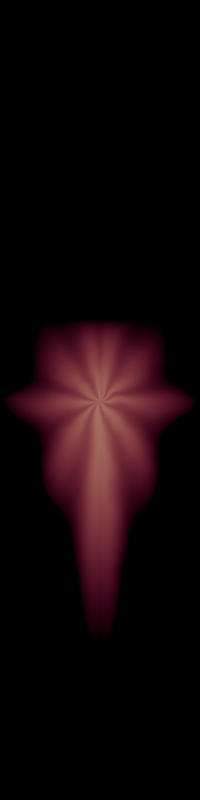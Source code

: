 # Source: bakshmulA.blend  (saved by Blender 4.0.36; exported with 4.5.12 LTS)
import bpy
from mathutils import Matrix  # noqa: F401  (used for matrix-valued properties, if any)

bpy.ops.wm.read_factory_settings(use_empty=True)
scene = bpy.context.scene
scene.name = 'Scene'

# ---- collections
col_collection = bpy.data.collections.new('Collection'); scene.collection.children.link(col_collection)

# ---- materials (node trees are filled in below, after node groups)
mat_material_001 = bpy.data.materials.new('Material.001')

# ---- material node trees
mat_material_001.use_nodes = True; mat_material_001.node_tree.nodes.clear()
_N = mat_material_001.node_tree.nodes; _L = mat_material_001.node_tree.links
n0 = _N.new('ShaderNodeCombineXYZ'); n0.name = 'Combine XYZ'; n0.location = (-882, 268)
n0.inputs[1].default_value = 1.0
n0.inputs[2].default_value = 1.0
n1 = _N.new('ShaderNodeSeparateXYZ'); n1.name = 'Separate XYZ'; n1.location = (-1400, 184)
n2 = _N.new('ShaderNodeMapRange'); n2.name = 'Map Range.003'; n2.location = (-1048, 273)
n2.inputs[3].default_value = 1.0
n2.inputs[4].default_value = 4.0
n3 = _N.new('ShaderNodeMath'); n3.name = 'Math.005'; n3.location = (-1226, 201)
n3.operation = 'ABSOLUTE'
n4 = _N.new('ShaderNodeMapping'); n4.name = 'Mapping.001'; n4.location = (-522, 620)
n5 = _N.new('ShaderNodeMath'); n5.name = 'Math.004'; n5.location = (1655, 7)
n5.operation = 'POWER'
n6 = _N.new('ShaderNodeVectorMath'); n6.name = 'Vector Math'; n6.location = (1162, 570)
n6.operation = 'LENGTH'
n7 = _N.new('ShaderNodeMapRange'); n7.name = 'Map Range.001'; n7.location = (1238, 176)
n7.inputs[1].default_value = -1.0
n7.inputs[3].default_value = 1.0
n7.inputs[4].default_value = 0.5
n8 = _N.new('ShaderNodeMath'); n8.name = 'Math.003'; n8.location = (1026, 159)
n8.operation = 'SINE'
n9 = _N.new('ShaderNodeVectorMath'); n9.name = 'Vector Math.001'; n9.location = (-37, 158)
n9.operation = 'NORMALIZE'
n10 = _N.new('ShaderNodeMath'); n10.name = 'Math.001'; n10.location = (411, 122)
n10.operation = 'ARCSINE'
n11 = _N.new('ShaderNodeVectorMath'); n11.name = 'Vector Math.002'; n11.location = (188, 83)
n11.operation = 'DOT_PRODUCT'
n11.inputs[1].default_value = (0.0, 1.0, 0.0)
n12 = _N.new('ShaderNodeTexNoise'); n12.name = 'Noise Texture'; n12.location = (-717, 36)
n12.inputs[2].default_value = 9.0
n13 = _N.new('ShaderNodeVectorMath'); n13.name = 'Vector Math.003'; n13.location = (-497, 29)
n13.inputs[1].default_value = (-0.5, -0.5, -0.5)
n14 = _N.new('ShaderNodeMix'); n14.name = 'Mix'; n14.location = (-250, 163)
n14.data_type = 'RGBA'
n14.inputs[0].default_value = 0.05
n15 = _N.new('ShaderNodeMapping'); n15.name = 'Mapping'; n15.location = (535, 613)
n15.inputs[3].default_value = (1.0, 0.4, 1.0)
n16 = _N.new('ShaderNodeSeparateXYZ'); n16.name = 'Separate XYZ.001'; n16.location = (2219, 585)
n17 = _N.new('ShaderNodeTexCoord'); n17.name = 'Texture Coordinate.001'; n17.location = (2012, 618)
n18 = _N.new('ShaderNodeMath'); n18.name = 'Math'; n18.location = (2189, 332)
n18.operation = 'MULTIPLY'
n19 = _N.new('ShaderNodeFloatCurve'); n19.name = 'Float Curve'; n19.location = (2587, 612)
_c = n19.mapping.curves[0]
while len(_c.points) > 2: _c.points.remove(_c.points[-1])
_c.points[0].location = (0.0, 0.0); _c.points[0].handle_type = 'AUTO'
_c.points[1].location = (0.28182, 0.475); _c.points[1].handle_type = 'AUTO'
_p = _c.points.new(0.79545, 0.0875); _p.handle_type = 'AUTO'
_p = _c.points.new(1.0, 0.0); _p.handle_type = 'AUTO'
n19.mapping.update()
n20 = _N.new('ShaderNodeMath'); n20.name = 'Math.006'; n20.location = (3317, 347)
n20.operation = 'MULTIPLY'
n21 = _N.new('ShaderNodeMath'); n21.name = 'Math.007'; n21.location = (2907, 720)
n21.operation = 'MULTIPLY'
n22 = _N.new('ShaderNodeMath'); n22.name = 'Math.008'; n22.location = (2434, 758)
n22.operation = 'ABSOLUTE'
n23 = _N.new('ShaderNodeMapRange'); n23.name = 'Map Range.004'; n23.location = (2399, 580)
n23.inputs[1].default_value = 0.2
n23.inputs[2].default_value = -1.0
n24 = _N.new('ShaderNodeMapRange'); n24.name = 'Map Range.005'; n24.location = (2654, 880)
n24.inputs[3].default_value = 1.0
n24.inputs[4].default_value = 0.0
n25 = _N.new('ShaderNodeOutputMaterial'); n25.name = 'Material Output'; n25.location = (4030, 354)
n26 = _N.new('ShaderNodeEmission'); n26.name = 'Emission'; n26.location = (3839, 320)
n27 = _N.new('ShaderNodeMath'); n27.name = 'Math.002'; n27.location = (582, 131)
n27.operation = 'MULTIPLY'
n27.inputs[1].default_value = 9.0
n28 = _N.new('ShaderNodeValToRGB'); n28.name = 'Color Ramp'; n28.location = (3528, 586)
while len(n28.color_ramp.elements) > 1: n28.color_ramp.elements.remove(n28.color_ramp.elements[-1])
n28.color_ramp.elements[0].position = 0.0; n28.color_ramp.elements[0].color = (1.0, 0.0, 0.2495, 1.0)
_e = n28.color_ramp.elements.new(1.0); _e.color = (1.0, 0.8877, 0.3312, 1.0)
n29 = _N.new('NodeReroute'); n29.name = 'Reroute'; n29.location = (-1756, 108)
n29.width = 16
n29.socket_idname = 'NodeSocketVector'
n30 = _N.new('ShaderNodeValue'); n30.name = 'Value'; n30.location = (3, -204)
n30.outputs[0].default_value = 6.0
n31 = _N.new('ShaderNodeMath'); n31.name = 'Math.009'; n31.location = (806, 105)
n32 = _N.new('ShaderNodeMapRange'); n32.name = 'Map Range.006'; n32.location = (313, -154)
n32.inputs[2].default_value = 7.0
n32.inputs[4].default_value = 6.283
n33 = _N.new('ShaderNodeTexCoord'); n33.name = 'Texture Coordinate'; n33.location = (-2095, 215)
n34 = _N.new('ShaderNodeMapRange'); n34.name = 'Map Range'; n34.location = (1771, 472)
n34.inputs[3].default_value = 1.0
n34.inputs[4].default_value = 0.0
n35 = _N.new('ShaderNodeMapRange'); n35.name = 'Map Range.002'; n35.location = (1524, 337)
n35.inputs[1].default_value = 0.5
n35.inputs[3].default_value = 0.2
n35.inputs[4].default_value = 0.25
_L.new(n26.outputs[0], n25.inputs[0])
_L.new(n15.outputs[0], n6.inputs[0])
_L.new(n6.outputs[1], n34.inputs[0])
_L.new(n34.outputs[0], n18.inputs[0])
_L.new(n9.outputs[0], n11.inputs[0])
_L.new(n11.outputs[1], n10.inputs[0])
_L.new(n10.outputs[0], n27.inputs[0])
_L.new(n31.outputs[0], n8.inputs[0])
_L.new(n20.outputs[0], n26.inputs[1])
_L.new(n5.outputs[0], n18.inputs[1])
_L.new(n14.outputs[2], n9.inputs[0])
_L.new(n4.outputs[0], n15.inputs[0])
_L.new(n8.outputs[0], n7.inputs[0])
_L.new(n7.outputs[0], n5.inputs[0])
_L.new(n13.outputs[0], n14.inputs[7])
_L.new(n12.outputs[1], n13.inputs[0])
_L.new(n7.outputs[0], n35.inputs[0])
_L.new(n35.outputs[0], n34.inputs[2])
_L.new(n1.outputs[1], n3.inputs[0])
_L.new(n3.outputs[0], n2.inputs[0])
_L.new(n2.outputs[0], n0.inputs[0])
_L.new(n0.outputs[0], n4.inputs[3])
_L.new(n4.outputs[0], n14.inputs[6])
_L.new(n29.outputs[0], n1.inputs[0])
_L.new(n29.outputs[0], n4.inputs[0])
_L.new(n29.outputs[0], n12.inputs[0])
_L.new(n17.outputs[3], n16.inputs[0])
_L.new(n16.outputs[1], n23.inputs[0])
_L.new(n23.outputs[0], n19.inputs[1])
_L.new(n21.outputs[0], n20.inputs[0])
_L.new(n18.outputs[0], n20.inputs[1])
_L.new(n19.outputs[0], n21.inputs[1])
_L.new(n16.outputs[0], n22.inputs[0])
_L.new(n24.outputs[0], n21.inputs[0])
_L.new(n22.outputs[0], n24.inputs[0])
_L.new(n20.outputs[0], n28.inputs[0])
_L.new(n28.outputs[0], n26.inputs[0])
_L.new(n30.outputs[0], n32.inputs[0])
_L.new(n33.outputs[3], n29.inputs[0])
_L.new(n27.outputs[0], n31.inputs[0])
_L.new(n32.outputs[0], n31.inputs[1])
n25.is_active_output = True

# ---- world
world_world = bpy.data.worlds.new('World'); scene.world = world_world
world_world.use_nodes = True; world_world.node_tree.nodes.clear()
_N = world_world.node_tree.nodes; _L = world_world.node_tree.links
n0 = _N.new('ShaderNodeOutputWorld'); n0.name = 'World Output'; n0.location = (300, 300)
n1 = _N.new('ShaderNodeBackground'); n1.name = 'Background'; n1.location = (10, 300)
n1.inputs[0].default_value = (0.0, 0.0, 0.0, 1.0)
n1.inputs[1].default_value = 0.0
_L.new(n1.outputs[0], n0.inputs[0])
n0.is_active_output = True
world_world.color = (0.05088, 0.05088, 0.05088)
world_world.use_sun_shadow = False
world_world.sun_shadow_jitter_overblur = 0.0

# ---- cameras
cam_camera = bpy.data.cameras.new('Camera')
cam_camera.type = 'ORTHO'
cam_camera.clip_end = 100.0
cam_camera.ortho_scale = 2.0

# ---- meshes
me_plane = bpy.data.meshes.new('Plane')
me_plane.from_pydata([(-1.0, -1.0, 0.0), (1.0, -1.0, 0.0), (-1.0, 1.0, 0.0), (1.0, 1.0, 0.0)], [], [(0, 1, 3, 2)])
_uv = me_plane.uv_layers.new(name='UVMap')
_uv.uv.foreach_set('vector', [0.0, 0.0, 1.0, 0.0, 1.0, 1.0, 0.0, 1.0])
me_plane.materials.append(mat_material_001)
me_plane.update()

# ---- objects
ob_camera = bpy.data.objects.new('Camera', cam_camera)
ob_plane = bpy.data.objects.new('Plane', me_plane)

# ---- transforms, parenting, visibility, modifiers, constraints
ob_camera.location = (0.0, 0.0, 5.0)
ob_camera.lock_rotations_4d = False
ob_camera.empty_display_type = 'ARROWS'
ob_camera.color = (0.0, 0.0, 0.0, 0.0)
ob_camera.display_type = 'WIRE'
ob_camera.lineart.crease_threshold = 0.0
ob_plane.location = (0.0, 0.0, 0.0)

# ---- collection membership
col_collection.objects.link(ob_camera)
col_collection.objects.link(ob_plane)

# ---- scene / render settings (as saved in the file)
scene.camera = ob_camera
scene.frame_start = 0; scene.frame_end = 6; scene.frame_set(6)
scene.render.engine = 'CYCLES'
scene.render.resolution_x = 30
scene.render.resolution_y = 120
scene.render.fps = 10
scene.cycles.sampling_pattern = 'TABULATED_SOBOL'
bpy.context.view_layer.update()
